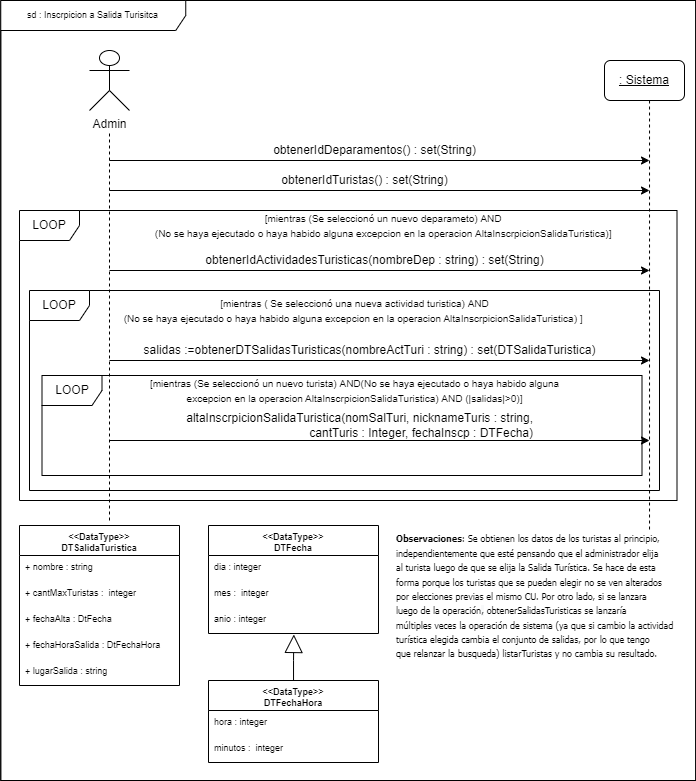

The diagram above was exported from draw.io. Its source (the exported page's mxGraphModel, read from the mxfile embedded in the PNG):
<mxGraphModel dx="813" dy="490" grid="1" gridSize="10" guides="1" tooltips="1" connect="1" arrows="1" fold="1" page="1" pageScale="1" pageWidth="827" pageHeight="1169" math="0" shadow="0">
  <root>
    <mxCell id="0" />
    <mxCell id="1" parent="0" />
    <mxCell id="xu9WotQ5-sMn45D1m45H-54" value="" style="rounded=0;whiteSpace=wrap;html=1;fontSize=9;" parent="1" vertex="1">
      <mxGeometry x="121.25" y="60" width="695" height="780" as="geometry" />
    </mxCell>
    <mxCell id="xu9WotQ5-sMn45D1m45H-55" value="sd : Inscrpicion a Salida Turisitca" style="shape=umlFrame;whiteSpace=wrap;html=1;fontSize=9;width=185;height=30;" parent="1" vertex="1">
      <mxGeometry x="121.25" y="60" width="695" height="780" as="geometry" />
    </mxCell>
    <mxCell id="xu9WotQ5-sMn45D1m45H-23" value="LOOP" style="shape=umlFrame;whiteSpace=wrap;html=1;" parent="1" vertex="1">
      <mxGeometry x="150" y="350" width="630" height="200" as="geometry" />
    </mxCell>
    <mxCell id="xu9WotQ5-sMn45D1m45H-18" value="LOOP" style="shape=umlFrame;whiteSpace=wrap;html=1;" parent="1" vertex="1">
      <mxGeometry x="140" y="270" width="657.5" height="290" as="geometry" />
    </mxCell>
    <mxCell id="xu9WotQ5-sMn45D1m45H-25" value="LOOP" style="shape=umlFrame;whiteSpace=wrap;html=1;" parent="1" vertex="1">
      <mxGeometry x="162.5" y="435" width="600" height="100" as="geometry" />
    </mxCell>
    <mxCell id="xu9WotQ5-sMn45D1m45H-1" value="Admin" style="shape=umlActor;verticalLabelPosition=bottom;verticalAlign=top;html=1;outlineConnect=0;rounded=1;" parent="1" vertex="1">
      <mxGeometry x="210" y="110" width="40" height="60" as="geometry" />
    </mxCell>
    <mxCell id="xu9WotQ5-sMn45D1m45H-4" value="" style="endArrow=none;dashed=1;html=1;rounded=0;" parent="1" edge="1">
      <mxGeometry width="50" height="50" relative="1" as="geometry">
        <mxPoint x="230" y="580" as="sourcePoint" />
        <mxPoint x="230" y="190" as="targetPoint" />
      </mxGeometry>
    </mxCell>
    <mxCell id="xu9WotQ5-sMn45D1m45H-7" style="edgeStyle=orthogonalEdgeStyle;rounded=0;orthogonalLoop=1;jettySize=auto;html=1;dashed=1;endArrow=none;endFill=0;" parent="1" source="xu9WotQ5-sMn45D1m45H-6" edge="1">
      <mxGeometry relative="1" as="geometry">
        <mxPoint x="770" y="590" as="targetPoint" />
        <Array as="points">
          <mxPoint x="770" y="590" />
        </Array>
      </mxGeometry>
    </mxCell>
    <mxCell id="xu9WotQ5-sMn45D1m45H-6" value="&lt;u&gt;: Sistema&lt;/u&gt;" style="rounded=1;whiteSpace=wrap;html=1;" parent="1" vertex="1">
      <mxGeometry x="725" y="120" width="80" height="40" as="geometry" />
    </mxCell>
    <mxCell id="xu9WotQ5-sMn45D1m45H-8" value="" style="endArrow=classic;html=1;rounded=0;" parent="1" edge="1">
      <mxGeometry width="50" height="50" relative="1" as="geometry">
        <mxPoint x="230" y="220" as="sourcePoint" />
        <mxPoint x="770" y="220" as="targetPoint" />
      </mxGeometry>
    </mxCell>
    <mxCell id="xu9WotQ5-sMn45D1m45H-9" value="obtenerIdDeparamentos() : set(String)" style="text;html=1;align=center;verticalAlign=middle;resizable=0;points=[];autosize=1;strokeColor=none;fillColor=none;" parent="1" vertex="1">
      <mxGeometry x="380" y="195" width="230" height="30" as="geometry" />
    </mxCell>
    <mxCell id="xu9WotQ5-sMn45D1m45H-10" value="" style="endArrow=classic;html=1;rounded=0;" parent="1" edge="1">
      <mxGeometry width="50" height="50" relative="1" as="geometry">
        <mxPoint x="230" y="330" as="sourcePoint" />
        <mxPoint x="770" y="330" as="targetPoint" />
      </mxGeometry>
    </mxCell>
    <mxCell id="xu9WotQ5-sMn45D1m45H-11" value="obtenerIdActividadesTuristicas(nombreDep : string) : set(String)" style="text;html=1;align=center;verticalAlign=middle;resizable=0;points=[];autosize=1;strokeColor=none;fillColor=none;" parent="1" vertex="1">
      <mxGeometry x="315" y="305" width="360" height="30" as="geometry" />
    </mxCell>
    <mxCell id="xu9WotQ5-sMn45D1m45H-13" value="salidas :=obtenerDTSalidasTuristicas(nombreActTuri : string) : set(DTSalidaTuristica)" style="text;html=1;align=center;verticalAlign=middle;resizable=0;points=[];autosize=1;strokeColor=none;fillColor=none;" parent="1" vertex="1">
      <mxGeometry x="255" y="400" width="470" height="20" as="geometry" />
    </mxCell>
    <mxCell id="xu9WotQ5-sMn45D1m45H-12" value="" style="endArrow=classic;html=1;rounded=0;" parent="1" edge="1">
      <mxGeometry width="50" height="50" relative="1" as="geometry">
        <mxPoint x="230" y="420" as="sourcePoint" />
        <mxPoint x="770" y="420" as="targetPoint" />
      </mxGeometry>
    </mxCell>
    <mxCell id="xu9WotQ5-sMn45D1m45H-16" value="" style="endArrow=classic;html=1;rounded=0;" parent="1" edge="1">
      <mxGeometry width="50" height="50" relative="1" as="geometry">
        <mxPoint x="230" y="500" as="sourcePoint" />
        <mxPoint x="770" y="500" as="targetPoint" />
      </mxGeometry>
    </mxCell>
    <mxCell id="xu9WotQ5-sMn45D1m45H-17" value="obtenerIdTuristas() : set(String)" style="text;html=1;align=center;verticalAlign=middle;resizable=0;points=[];autosize=1;strokeColor=none;fillColor=none;" parent="1" vertex="1">
      <mxGeometry x="390" y="225" width="190" height="30" as="geometry" />
    </mxCell>
    <mxCell id="xu9WotQ5-sMn45D1m45H-19" value="&lt;font style=&quot;font-size: 10px;&quot;&gt;[mientras (Se seleccionó un nuevo deparameto) AND &lt;br&gt;(No se haya ejecutado o haya habido alguna excepcion en la operacion AltaInscrpicionSalidaTuristica)]&amp;nbsp;&lt;/font&gt;" style="text;html=1;align=center;verticalAlign=middle;resizable=0;points=[];autosize=1;strokeColor=none;fillColor=none;" parent="1" vertex="1">
      <mxGeometry x="265" y="265" width="480" height="40" as="geometry" />
    </mxCell>
    <mxCell id="xu9WotQ5-sMn45D1m45H-22" value="" style="endArrow=classic;html=1;rounded=0;" parent="1" edge="1">
      <mxGeometry width="50" height="50" relative="1" as="geometry">
        <mxPoint x="230" y="250" as="sourcePoint" />
        <mxPoint x="770" y="250" as="targetPoint" />
      </mxGeometry>
    </mxCell>
    <mxCell id="xu9WotQ5-sMn45D1m45H-24" value="&lt;span style=&quot;font-size: 10px;&quot;&gt;[mientras ( Se seleccionó una nueva actividad turistica) AND&lt;/span&gt;&lt;br style=&quot;font-size: 10px;&quot;&gt;&lt;span style=&quot;font-size: 10px;&quot;&gt;(&lt;/span&gt;&lt;span style=&quot;font-size: 10px;&quot;&gt;No se haya ejecutado o haya habido alguna excepcion en la operacion&lt;/span&gt;&lt;span style=&quot;font-size: 10px;&quot;&gt;&amp;nbsp;AltaInscrpicionSalidaTuristica)&amp;nbsp;&lt;/span&gt;&lt;span style=&quot;font-size: 10px;&quot;&gt;]&amp;nbsp;&lt;/span&gt;" style="text;html=1;align=center;verticalAlign=middle;resizable=0;points=[];autosize=1;strokeColor=none;fillColor=none;" parent="1" vertex="1">
      <mxGeometry x="230" y="350" width="490" height="40" as="geometry" />
    </mxCell>
    <mxCell id="xu9WotQ5-sMn45D1m45H-26" value="&lt;font style=&quot;font-size: 10px;&quot;&gt;[mientras (Se seleccionó un nuevo turista) AND(No se haya ejecutado o haya habido alguna&lt;br&gt;&amp;nbsp;excepcion en la operacion&amp;nbsp;AltaInscrpicionSalidaTuristica) AND (|salidas|&amp;gt;0)]&amp;nbsp;&lt;/font&gt;" style="text;html=1;align=center;verticalAlign=middle;resizable=0;points=[];autosize=1;strokeColor=none;fillColor=none;" parent="1" vertex="1">
      <mxGeometry x="260" y="430" width="430" height="40" as="geometry" />
    </mxCell>
    <mxCell id="xu9WotQ5-sMn45D1m45H-27" value="&lt;font style=&quot;font-size: 12px;&quot;&gt;altaInscrpicionSalidaTuristica(nomSalTuri, nicknameTuris : string,&lt;br&gt;cantTuris : Integer, fechaInscp : DTFecha)&lt;/font&gt;" style="text;html=1;align=right;verticalAlign=middle;resizable=0;points=[];autosize=1;strokeColor=none;fillColor=none;fontSize=10;" parent="1" vertex="1">
      <mxGeometry x="295" y="470" width="360" height="30" as="geometry" />
    </mxCell>
    <mxCell id="xu9WotQ5-sMn45D1m45H-29" value="&lt;&lt;DataType&gt;&gt;&#10;DTSalidaTuristica&#10;&#10;" style="swimlane;fontStyle=1;align=center;verticalAlign=top;childLayout=stackLayout;horizontal=1;startSize=30;horizontalStack=0;resizeParent=1;resizeParentMax=0;resizeLast=0;collapsible=1;marginBottom=0;fontSize=9;" parent="1" vertex="1">
      <mxGeometry x="140" y="585" width="160" height="160" as="geometry" />
    </mxCell>
    <mxCell id="xu9WotQ5-sMn45D1m45H-32" value="+ nombre : string" style="text;strokeColor=none;fillColor=none;align=left;verticalAlign=top;spacingLeft=4;spacingRight=4;overflow=hidden;rotatable=0;points=[[0,0.5],[1,0.5]];portConstraint=eastwest;fontSize=9;" parent="xu9WotQ5-sMn45D1m45H-29" vertex="1">
      <mxGeometry y="30" width="160" height="26" as="geometry" />
    </mxCell>
    <mxCell id="xu9WotQ5-sMn45D1m45H-33" value="+ cantMaxTuristas :  integer" style="text;strokeColor=none;fillColor=none;align=left;verticalAlign=top;spacingLeft=4;spacingRight=4;overflow=hidden;rotatable=0;points=[[0,0.5],[1,0.5]];portConstraint=eastwest;fontSize=9;" parent="xu9WotQ5-sMn45D1m45H-29" vertex="1">
      <mxGeometry y="56" width="160" height="26" as="geometry" />
    </mxCell>
    <mxCell id="xu9WotQ5-sMn45D1m45H-34" value="+ fechaAlta : DtFecha" style="text;strokeColor=none;fillColor=none;align=left;verticalAlign=top;spacingLeft=4;spacingRight=4;overflow=hidden;rotatable=0;points=[[0,0.5],[1,0.5]];portConstraint=eastwest;fontSize=9;" parent="xu9WotQ5-sMn45D1m45H-29" vertex="1">
      <mxGeometry y="82" width="160" height="26" as="geometry" />
    </mxCell>
    <mxCell id="xu9WotQ5-sMn45D1m45H-35" value="+ fechaHoraSalida : DtFechaHora" style="text;strokeColor=none;fillColor=none;align=left;verticalAlign=top;spacingLeft=4;spacingRight=4;overflow=hidden;rotatable=0;points=[[0,0.5],[1,0.5]];portConstraint=eastwest;fontSize=9;" parent="xu9WotQ5-sMn45D1m45H-29" vertex="1">
      <mxGeometry y="108" width="160" height="26" as="geometry" />
    </mxCell>
    <mxCell id="xu9WotQ5-sMn45D1m45H-36" value="+ lugarSalida : string" style="text;strokeColor=none;fillColor=none;align=left;verticalAlign=top;spacingLeft=4;spacingRight=4;overflow=hidden;rotatable=0;points=[[0,0.5],[1,0.5]];portConstraint=eastwest;fontSize=9;" parent="xu9WotQ5-sMn45D1m45H-29" vertex="1">
      <mxGeometry y="134" width="160" height="26" as="geometry" />
    </mxCell>
    <mxCell id="xu9WotQ5-sMn45D1m45H-37" value="&lt;&lt;DataType&gt;&gt;&#10;DTFecha&#10;&#10;" style="swimlane;fontStyle=1;align=center;verticalAlign=top;childLayout=stackLayout;horizontal=1;startSize=30;horizontalStack=0;resizeParent=1;resizeParentMax=0;resizeLast=0;collapsible=1;marginBottom=0;fontSize=9;" parent="1" vertex="1">
      <mxGeometry x="329" y="585" width="170" height="108" as="geometry" />
    </mxCell>
    <mxCell id="xu9WotQ5-sMn45D1m45H-39" value="dia : integer" style="text;strokeColor=none;fillColor=none;align=left;verticalAlign=top;spacingLeft=4;spacingRight=4;overflow=hidden;rotatable=0;points=[[0,0.5],[1,0.5]];portConstraint=eastwest;fontSize=9;" parent="xu9WotQ5-sMn45D1m45H-37" vertex="1">
      <mxGeometry y="30" width="170" height="26" as="geometry" />
    </mxCell>
    <mxCell id="xu9WotQ5-sMn45D1m45H-40" value="mes :  integer" style="text;strokeColor=none;fillColor=none;align=left;verticalAlign=top;spacingLeft=4;spacingRight=4;overflow=hidden;rotatable=0;points=[[0,0.5],[1,0.5]];portConstraint=eastwest;fontSize=9;" parent="xu9WotQ5-sMn45D1m45H-37" vertex="1">
      <mxGeometry y="56" width="170" height="26" as="geometry" />
    </mxCell>
    <mxCell id="xu9WotQ5-sMn45D1m45H-41" value="anio : integer" style="text;strokeColor=none;fillColor=none;align=left;verticalAlign=top;spacingLeft=4;spacingRight=4;overflow=hidden;rotatable=0;points=[[0,0.5],[1,0.5]];portConstraint=eastwest;fontSize=9;" parent="xu9WotQ5-sMn45D1m45H-37" vertex="1">
      <mxGeometry y="82" width="170" height="26" as="geometry" />
    </mxCell>
    <mxCell id="xu9WotQ5-sMn45D1m45H-52" style="edgeStyle=orthogonalEdgeStyle;rounded=0;orthogonalLoop=1;jettySize=auto;html=1;entryX=0.502;entryY=1.038;entryDx=0;entryDy=0;entryPerimeter=0;fontSize=9;endArrow=block;endFill=0;startSize=9;endSize=16;" parent="1" source="xu9WotQ5-sMn45D1m45H-44" target="xu9WotQ5-sMn45D1m45H-41" edge="1">
      <mxGeometry relative="1" as="geometry" />
    </mxCell>
    <mxCell id="xu9WotQ5-sMn45D1m45H-44" value="&lt;&lt;DataType&gt;&gt;&#10;DTFechaHora&#10;&#10;" style="swimlane;fontStyle=1;align=center;verticalAlign=top;childLayout=stackLayout;horizontal=1;startSize=30;horizontalStack=0;resizeParent=1;resizeParentMax=0;resizeLast=0;collapsible=1;marginBottom=0;fontSize=9;" parent="1" vertex="1">
      <mxGeometry x="329" y="740" width="170" height="82" as="geometry" />
    </mxCell>
    <mxCell id="xu9WotQ5-sMn45D1m45H-46" value="hora : integer" style="text;strokeColor=none;fillColor=none;align=left;verticalAlign=top;spacingLeft=4;spacingRight=4;overflow=hidden;rotatable=0;points=[[0,0.5],[1,0.5]];portConstraint=eastwest;fontSize=9;" parent="xu9WotQ5-sMn45D1m45H-44" vertex="1">
      <mxGeometry y="30" width="170" height="26" as="geometry" />
    </mxCell>
    <mxCell id="xu9WotQ5-sMn45D1m45H-47" value="minutos :  integer" style="text;strokeColor=none;fillColor=none;align=left;verticalAlign=top;spacingLeft=4;spacingRight=4;overflow=hidden;rotatable=0;points=[[0,0.5],[1,0.5]];portConstraint=eastwest;fontSize=9;" parent="xu9WotQ5-sMn45D1m45H-44" vertex="1">
      <mxGeometry y="56" width="170" height="26" as="geometry" />
    </mxCell>
    <mxCell id="xu9WotQ5-sMn45D1m45H-53" value="&lt;font style=&quot;font-size: 9px;&quot;&gt;&lt;span style=&quot;font-family: Tahoma, -apple-system, BlinkMacSystemFont, Roboto, Arial, sans-serif; background-color: rgb(255, 255, 255);&quot;&gt;&lt;b&gt;Observaciones&lt;/b&gt;: Se obtienen los datos de los turistas al principio, &lt;br&gt;independientemente que esté pensando que el administrador elija&lt;br&gt;al turista luego de que se elija&lt;/span&gt;&lt;span style=&quot;font-family: Tahoma, -apple-system, BlinkMacSystemFont, Roboto, Arial, sans-serif; background-color: rgb(255, 255, 255);&quot;&gt;&amp;nbsp;la Salida Turística. Se hace de esta &lt;br&gt;forma porque los turistas que se pueden elegir no se ven alterados&lt;br&gt;por elecciones previas el mismo&lt;/span&gt;&lt;span style=&quot;font-family: Tahoma, -apple-system, BlinkMacSystemFont, Roboto, Arial, sans-serif; background-color: rgb(255, 255, 255);&quot;&gt;&amp;nbsp;CU. Por otro lado, si se lanzara &lt;br&gt;luego de la operación&lt;/span&gt;&lt;span style=&quot;font-family: Tahoma, -apple-system, BlinkMacSystemFont, Roboto, Arial, sans-serif; background-color: rgb(248, 249, 250);&quot;&gt;,&lt;/span&gt;&lt;span style=&quot;font-family: Tahoma, -apple-system, BlinkMacSystemFont, Roboto, Arial, sans-serif; background-color: rgb(255, 255, 255);&quot;&gt;&amp;nbsp;obtenerSalidasTuristicas&amp;nbsp;&lt;/span&gt;&lt;span style=&quot;font-family: Tahoma, -apple-system, BlinkMacSystemFont, Roboto, Arial, sans-serif; background-color: rgb(255, 255, 255);&quot;&gt;se lanzaría &lt;br&gt;múltiples veces &lt;/span&gt;&lt;span style=&quot;font-family: Tahoma, -apple-system, BlinkMacSystemFont, Roboto, Arial, sans-serif; background-color: rgb(255, 255, 255);&quot;&gt;la operación de sistema&lt;/span&gt;&lt;span style=&quot;font-family: Tahoma, -apple-system, BlinkMacSystemFont, Roboto, Arial, sans-serif; background-color: rgb(255, 255, 255);&quot;&gt; (ya que si cambio la actividad &lt;br&gt;turística&amp;nbsp;&lt;/span&gt;&lt;span style=&quot;font-family: Tahoma, -apple-system, BlinkMacSystemFont, Roboto, Arial, sans-serif; background-color: rgb(255, 255, 255);&quot;&gt;elegida cambia el conjunto de salidas, por lo que tengo &lt;br&gt;que relanzar la busqueda) listarTuristas&amp;nbsp;&lt;/span&gt;&lt;span style=&quot;font-family: Tahoma, -apple-system, BlinkMacSystemFont, Roboto, Arial, sans-serif; background-color: rgb(255, 255, 255);&quot;&gt;y no cambia su resultado.&lt;br&gt; &lt;/span&gt;&lt;br&gt;&#09;&#09;&#09;&amp;nbsp;&lt;/font&gt;&lt;span style=&quot;&quot;&gt;&#09;&lt;/span&gt;" style="text;html=1;align=left;verticalAlign=middle;resizable=0;points=[];autosize=1;strokeColor=none;fillColor=none;fontSize=12;" parent="1" vertex="1">
      <mxGeometry x="515" y="585" width="290" height="170" as="geometry" />
    </mxCell>
  </root>
</mxGraphModel>